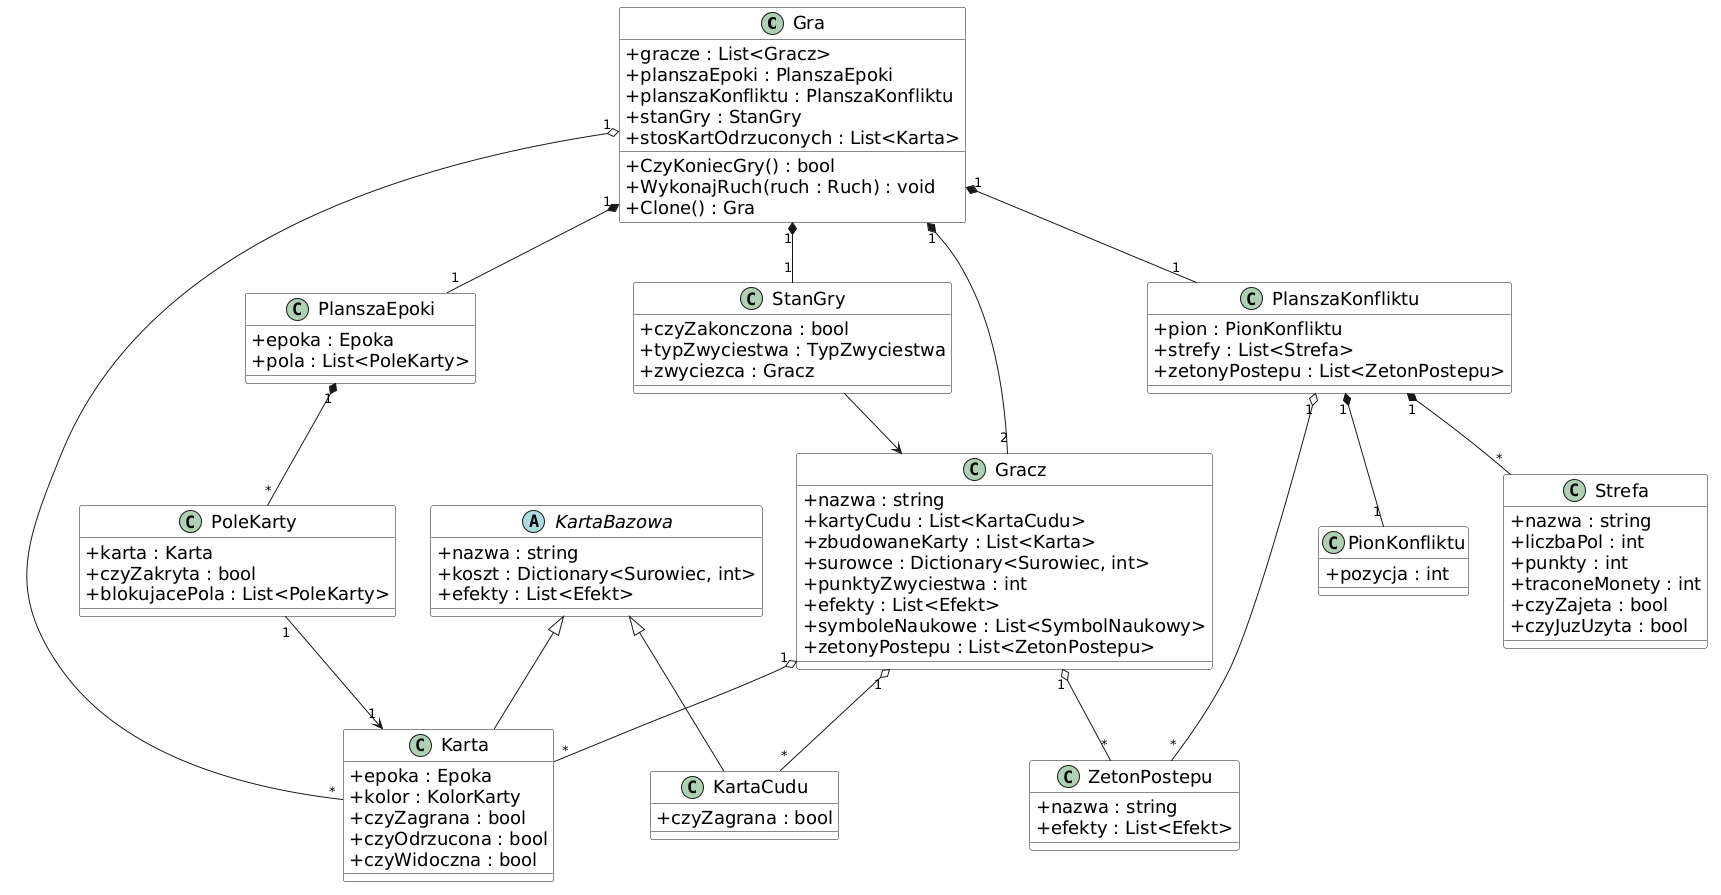

The diagram above was rendered by PlantUML. Its source (embedded in the PNG):
@startuml
skinparam classBackgroundColor #F8F8F8
skinparam classAttributeIconSize 0
skinparam classAttributeFontSize 18

' może dodać coś jeszcze?
class Gra {
  + gracze : List<Gracz>
  + planszaEpoki : PlanszaEpoki
  + planszaKonfliktu : PlanszaKonfliktu
  + stanGry : StanGry
  + stosKartOdrzuconych : List<Karta>
  + CzyKoniecGry() : bool
  + WykonajRuch(ruch : Ruch) : void
  + Clone() : Gra
}

class Gracz {
  + nazwa : string
  + kartyCudu : List<KartaCudu>
  + zbudowaneKarty : List<Karta>
  + surowce : Dictionary<Surowiec, int>
  + punktyZwyciestwa : int
  + efekty : List<Efekt>
  + symboleNaukowe : List<SymbolNaukowy>
  + zetonyPostepu : List<ZetonPostepu>
}

class StanGry {
  + czyZakonczona : bool
  + typZwyciestwa : TypZwyciestwa
  + zwyciezca : Gracz
}

class PlanszaEpoki {
  + epoka : Epoka
  + pola : List<PoleKarty>
}

class PoleKarty {
  + karta : Karta
  + czyZakryta : bool
  + blokujacePola : List<PoleKarty>
}

class PlanszaKonfliktu {
  + pion : PionKonfliktu
  + strefy : List<Strefa>
  + zetonyPostepu : List<ZetonPostepu>
}

class PionKonfliktu {
  + pozycja : int
  ' + PrzesunPion() : void
}

class Strefa {
  + nazwa : string
  + liczbaPol : int
  + punkty : int
  + traconeMonety : int
  + czyZajeta : bool
  + czyJuzUzyta : bool
}

abstract class KartaBazowa {
  + nazwa : string
  + koszt : Dictionary<Surowiec, int>
  + efekty : List<Efekt>
}

class Karta {
  + epoka : Epoka
  + kolor : KolorKarty
  + czyZagrana : bool
  + czyOdrzucona : bool
  + czyWidoczna : bool
}

class KartaCudu {
  + czyZagrana : bool
}

class ZetonPostepu {
  + nazwa : string
  + efekty : List<Efekt>
}

' class Efekt {
'   + typEfektu : TypEfektu
'   + wartosc : int
'   + surowce : Dictionary<Surowiec, int>
'   + tekst : string
' }

KartaBazowa <|-- Karta
KartaBazowa <|-- KartaCudu

Gra "1" *-- "2" Gracz
Gra "1" *-- "1" PlanszaEpoki
Gra "1" *-- "1" PlanszaKonfliktu
Gra "1" *-- "1" StanGry
Gra "1" o-- "*" Karta

Gracz "1" o-- "*" Karta
Gracz "1" o-- "*" KartaCudu
Gracz "1" o-- "*" ZetonPostepu

PlanszaEpoki "1" *-- "*" PoleKarty
PoleKarty "1" --> "1" Karta

PlanszaKonfliktu "1" *-- "1" PionKonfliktu
PlanszaKonfliktu "1" *-- "*" Strefa
PlanszaKonfliktu "1" o-- "*" ZetonPostepu

StanGry --> Gracz
@enduml